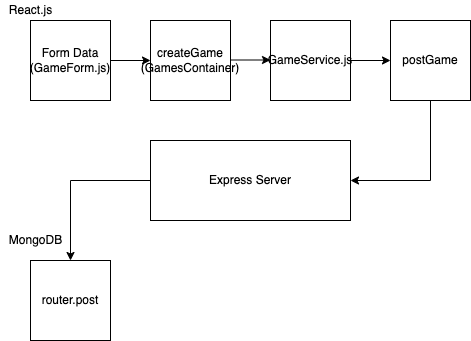

The diagram above was exported from draw.io. Its source (the exported page's mxGraphModel, read from the mxfile embedded in the PNG):
<mxGraphModel dx="707" dy="547" grid="1" gridSize="10" guides="1" tooltips="1" connect="1" arrows="1" fold="1" page="1" pageScale="1" pageWidth="827" pageHeight="1169" math="0" shadow="0">
  <root>
    <mxCell id="0" />
    <mxCell id="1" parent="0" />
    <mxCell id="XScerbaFZ5_kcC3juGZA-1" value="Form Data&lt;br&gt;(GameForm.js)" style="rounded=0;whiteSpace=wrap;html=1;" vertex="1" parent="1">
      <mxGeometry x="40" y="40" width="80" height="80" as="geometry" />
    </mxCell>
    <mxCell id="XScerbaFZ5_kcC3juGZA-2" value="createGame&lt;br&gt;(GamesContainer)" style="rounded=0;whiteSpace=wrap;html=1;" vertex="1" parent="1">
      <mxGeometry x="160" y="40" width="80" height="80" as="geometry" />
    </mxCell>
    <mxCell id="XScerbaFZ5_kcC3juGZA-4" value="GameService.js" style="rounded=0;whiteSpace=wrap;html=1;" vertex="1" parent="1">
      <mxGeometry x="280" y="40" width="80" height="80" as="geometry" />
    </mxCell>
    <mxCell id="XScerbaFZ5_kcC3juGZA-5" value="postGame" style="rounded=0;whiteSpace=wrap;html=1;" vertex="1" parent="1">
      <mxGeometry x="400" y="40" width="80" height="80" as="geometry" />
    </mxCell>
    <mxCell id="XScerbaFZ5_kcC3juGZA-6" value="" style="endArrow=classic;html=1;rounded=0;exitX=1;exitY=0.5;exitDx=0;exitDy=0;entryX=0;entryY=0.5;entryDx=0;entryDy=0;" edge="1" parent="1" source="XScerbaFZ5_kcC3juGZA-1" target="XScerbaFZ5_kcC3juGZA-2">
      <mxGeometry width="50" height="50" relative="1" as="geometry">
        <mxPoint x="340" y="310" as="sourcePoint" />
        <mxPoint x="390" y="260" as="targetPoint" />
      </mxGeometry>
    </mxCell>
    <mxCell id="XScerbaFZ5_kcC3juGZA-8" value="" style="endArrow=classic;html=1;rounded=0;exitX=1;exitY=0.5;exitDx=0;exitDy=0;entryX=0;entryY=0.5;entryDx=0;entryDy=0;" edge="1" parent="1">
      <mxGeometry width="50" height="50" relative="1" as="geometry">
        <mxPoint x="240" y="79.5" as="sourcePoint" />
        <mxPoint x="280" y="79.5" as="targetPoint" />
      </mxGeometry>
    </mxCell>
    <mxCell id="XScerbaFZ5_kcC3juGZA-11" value="" style="endArrow=classic;html=1;rounded=0;exitX=1;exitY=0.5;exitDx=0;exitDy=0;entryX=0;entryY=0.5;entryDx=0;entryDy=0;" edge="1" parent="1" target="XScerbaFZ5_kcC3juGZA-5">
      <mxGeometry width="50" height="50" relative="1" as="geometry">
        <mxPoint x="360" y="80" as="sourcePoint" />
        <mxPoint x="430" y="100" as="targetPoint" />
      </mxGeometry>
    </mxCell>
    <mxCell id="XScerbaFZ5_kcC3juGZA-12" value="Express Server" style="rounded=0;whiteSpace=wrap;html=1;" vertex="1" parent="1">
      <mxGeometry x="160" y="160" width="200" height="80" as="geometry" />
    </mxCell>
    <mxCell id="XScerbaFZ5_kcC3juGZA-13" value="" style="endArrow=classic;html=1;rounded=0;exitX=0.5;exitY=1;exitDx=0;exitDy=0;entryX=1;entryY=0.5;entryDx=0;entryDy=0;" edge="1" parent="1" source="XScerbaFZ5_kcC3juGZA-5" target="XScerbaFZ5_kcC3juGZA-12">
      <mxGeometry width="50" height="50" relative="1" as="geometry">
        <mxPoint x="340" y="310" as="sourcePoint" />
        <mxPoint x="370" y="200" as="targetPoint" />
        <Array as="points">
          <mxPoint x="440" y="200" />
        </Array>
      </mxGeometry>
    </mxCell>
    <mxCell id="XScerbaFZ5_kcC3juGZA-16" value="router.post" style="rounded=0;whiteSpace=wrap;html=1;" vertex="1" parent="1">
      <mxGeometry x="40" y="280" width="80" height="80" as="geometry" />
    </mxCell>
    <mxCell id="XScerbaFZ5_kcC3juGZA-18" value="" style="endArrow=classic;html=1;rounded=0;exitX=0;exitY=0.5;exitDx=0;exitDy=0;entryX=0.5;entryY=0;entryDx=0;entryDy=0;" edge="1" parent="1" source="XScerbaFZ5_kcC3juGZA-12" target="XScerbaFZ5_kcC3juGZA-16">
      <mxGeometry width="50" height="50" relative="1" as="geometry">
        <mxPoint x="340" y="310" as="sourcePoint" />
        <mxPoint x="390" y="260" as="targetPoint" />
        <Array as="points">
          <mxPoint x="80" y="200" />
        </Array>
      </mxGeometry>
    </mxCell>
    <mxCell id="XScerbaFZ5_kcC3juGZA-25" value="React.js" style="text;html=1;align=center;verticalAlign=middle;resizable=0;points=[];autosize=1;strokeColor=none;fillColor=none;" vertex="1" parent="1">
      <mxGeometry x="10" y="20" width="60" height="20" as="geometry" />
    </mxCell>
    <mxCell id="XScerbaFZ5_kcC3juGZA-26" value="MongoDB" style="text;html=1;align=center;verticalAlign=middle;resizable=0;points=[];autosize=1;strokeColor=none;fillColor=none;" vertex="1" parent="1">
      <mxGeometry x="10" y="250" width="70" height="20" as="geometry" />
    </mxCell>
  </root>
</mxGraphModel>